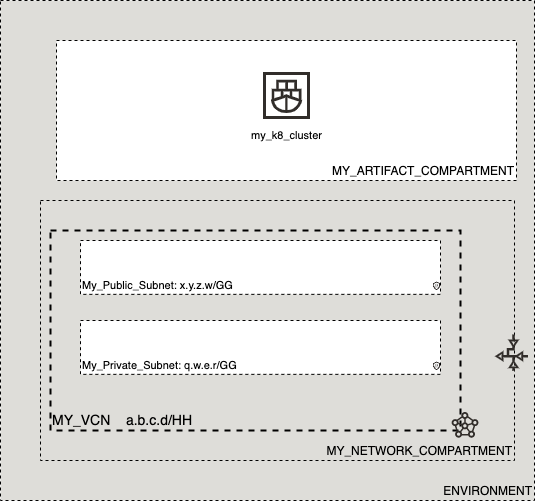

The diagram above was exported from draw.io. Its source (the exported page's mxGraphModel, read from the mxfile embedded in the PNG):
<mxGraphModel dx="1426" dy="1844" grid="1" gridSize="10" guides="1" tooltips="1" connect="1" arrows="1" fold="1" page="1" pageScale="1" pageWidth="850" pageHeight="1100" math="0" shadow="0">
  <root>
    <mxCell id="v6lSHoczqoyiw88SVrdM-0" />
    <mxCell id="v6lSHoczqoyiw88SVrdM-1" parent="v6lSHoczqoyiw88SVrdM-0" />
    <mxCell id="XCHMcEstcJLJj2LyNa-o-0" value="ENVIRONMENT" style="rounded=0;whiteSpace=wrap;html=1;dashed=1;align=right;strokeWidth=1;verticalAlign=bottom;fillColor=#deddd9;" vertex="1" parent="v6lSHoczqoyiw88SVrdM-1">
      <mxGeometry x="300" y="-330" width="534" height="500" as="geometry" />
    </mxCell>
    <mxCell id="XCHMcEstcJLJj2LyNa-o-1" value="MY_ARTIFACT_COMPARTMENT" style="rounded=0;whiteSpace=wrap;html=1;dashed=1;align=right;strokeWidth=1;verticalAlign=bottom;" vertex="1" parent="v6lSHoczqoyiw88SVrdM-1">
      <mxGeometry x="356" y="-290" width="460" height="140" as="geometry" />
    </mxCell>
    <mxCell id="XCHMcEstcJLJj2LyNa-o-2" value="MY_NETWORK_COMPARTMENT" style="rounded=0;whiteSpace=wrap;html=1;dashed=1;align=right;strokeWidth=1;verticalAlign=bottom;fillColor=#DEDDD9;" vertex="1" parent="v6lSHoczqoyiw88SVrdM-1">
      <mxGeometry x="340" y="-130" width="474" height="260" as="geometry" />
    </mxCell>
    <mxCell id="XCHMcEstcJLJj2LyNa-o-3" value="&lt;span style=&quot;font-size: 14px&quot;&gt;MY_VCN&amp;nbsp; &amp;nbsp; a.b.c.d/HH&lt;/span&gt;" style="rounded=0;whiteSpace=wrap;html=1;dashed=1;align=left;strokeWidth=2;verticalAlign=bottom;fillColor=#DEDDD9;fontSize=14;" vertex="1" parent="v6lSHoczqoyiw88SVrdM-1">
      <mxGeometry x="350" y="-100" width="410" height="200" as="geometry" />
    </mxCell>
    <mxCell id="XCHMcEstcJLJj2LyNa-o-4" value="" style="shape=image;verticalLabelPosition=bottom;verticalAlign=top;imageAspect=0;aspect=fixed;image=data:image/svg+xml,(base64 omitted: 2408 chars);dashed=1;strokeWidth=1;align=right;" vertex="1" parent="v6lSHoczqoyiw88SVrdM-1">
      <mxGeometry x="750" y="80" width="30" height="30" as="geometry" />
    </mxCell>
    <mxCell id="XCHMcEstcJLJj2LyNa-o-5" value="" style="group;fontSize=14;" vertex="1" connectable="0" parent="v6lSHoczqoyiw88SVrdM-1">
      <mxGeometry x="380" y="-90" width="373" height="70" as="geometry" />
    </mxCell>
    <mxCell id="XCHMcEstcJLJj2LyNa-o-6" value="My_Public_Subnet: x.y.z.w/GG" style="rounded=0;whiteSpace=wrap;html=1;dashed=1;align=left;strokeWidth=1;verticalAlign=bottom;fontSize=11;" vertex="1" parent="XCHMcEstcJLJj2LyNa-o-5">
      <mxGeometry width="360" height="53.846153846153854" as="geometry" />
    </mxCell>
    <mxCell id="XCHMcEstcJLJj2LyNa-o-7" value="" style="shape=image;verticalLabelPosition=bottom;verticalAlign=top;imageAspect=0;aspect=fixed;image=data:image/svg+xml,(base64 omitted: 1444 chars);dashed=1;fontSize=7;strokeWidth=2;align=left;" vertex="1" parent="XCHMcEstcJLJj2LyNa-o-5">
      <mxGeometry x="351" y="40.38461538461539" width="11" height="11" as="geometry" />
    </mxCell>
    <mxCell id="XCHMcEstcJLJj2LyNa-o-17" style="edgeStyle=orthogonalEdgeStyle;rounded=0;orthogonalLoop=1;jettySize=auto;html=1;exitX=0.5;exitY=1;exitDx=0;exitDy=0;fontSize=11;" edge="1" parent="XCHMcEstcJLJj2LyNa-o-5" source="XCHMcEstcJLJj2LyNa-o-6" target="XCHMcEstcJLJj2LyNa-o-6">
      <mxGeometry relative="1" as="geometry" />
    </mxCell>
    <mxCell id="XCHMcEstcJLJj2LyNa-o-8" value="" style="shape=image;verticalLabelPosition=bottom;verticalAlign=top;imageAspect=0;aspect=fixed;image=data:image/svg+xml,(base64 omitted: 816 chars);dashed=1;fontSize=7;strokeWidth=2;align=left;" vertex="1" parent="v6lSHoczqoyiw88SVrdM-1">
      <mxGeometry x="789" width="45" height="45" as="geometry" />
    </mxCell>
    <mxCell id="XCHMcEstcJLJj2LyNa-o-15" value="my_k8_cluster" style="shape=image;verticalLabelPosition=bottom;verticalAlign=top;imageAspect=0;aspect=fixed;image=data:image/svg+xml,(base64 omitted: 1072 chars);fontSize=11;" vertex="1" parent="v6lSHoczqoyiw88SVrdM-1">
      <mxGeometry x="560" y="-261" width="53" height="53" as="geometry" />
    </mxCell>
    <mxCell id="XCHMcEstcJLJj2LyNa-o-18" value="" style="group;fontSize=14;" vertex="1" connectable="0" parent="v6lSHoczqoyiw88SVrdM-1">
      <mxGeometry x="380" y="-10" width="373" height="70" as="geometry" />
    </mxCell>
    <mxCell id="XCHMcEstcJLJj2LyNa-o-19" value="My_Private_Subnet: q.w.e.r/GG" style="rounded=0;whiteSpace=wrap;html=1;dashed=1;align=left;strokeWidth=1;verticalAlign=bottom;fontSize=11;" vertex="1" parent="XCHMcEstcJLJj2LyNa-o-18">
      <mxGeometry width="360" height="53.846153846153854" as="geometry" />
    </mxCell>
    <mxCell id="XCHMcEstcJLJj2LyNa-o-20" value="" style="shape=image;verticalLabelPosition=bottom;verticalAlign=top;imageAspect=0;aspect=fixed;image=data:image/svg+xml,(base64 omitted: 1444 chars);dashed=1;fontSize=7;strokeWidth=2;align=left;" vertex="1" parent="XCHMcEstcJLJj2LyNa-o-18">
      <mxGeometry x="351" y="40.38461538461539" width="11" height="11" as="geometry" />
    </mxCell>
    <mxCell id="XCHMcEstcJLJj2LyNa-o-21" style="edgeStyle=orthogonalEdgeStyle;rounded=0;orthogonalLoop=1;jettySize=auto;html=1;exitX=0.5;exitY=1;exitDx=0;exitDy=0;fontSize=11;" edge="1" parent="XCHMcEstcJLJj2LyNa-o-18" source="XCHMcEstcJLJj2LyNa-o-19" target="XCHMcEstcJLJj2LyNa-o-19">
      <mxGeometry relative="1" as="geometry" />
    </mxCell>
  </root>
</mxGraphModel>